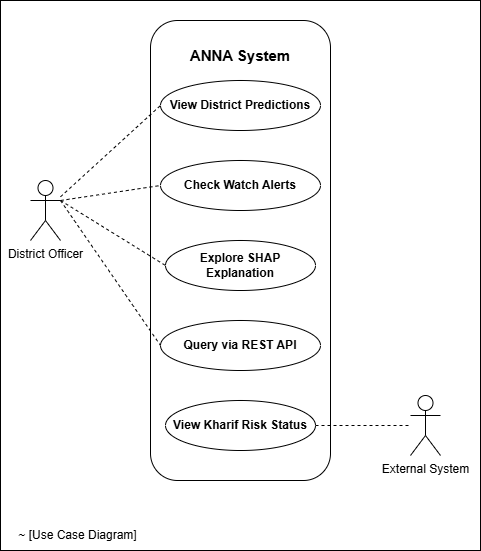

The diagram above was exported from draw.io. Its source (the exported page's mxGraphModel, read from the mxfile embedded in the PNG):
<mxGraphModel dx="1416" dy="973" grid="1" gridSize="10" guides="1" tooltips="1" connect="1" arrows="1" fold="1" page="0" pageScale="1" pageWidth="827" pageHeight="1169" math="0" shadow="0">
  <root>
    <mxCell id="0" />
    <mxCell id="1" parent="0" />
    <mxCell id="kjiDRdYr_2Ecp06bCi0W-19" parent="1" style="rounded=0;whiteSpace=wrap;html=1;" value="" vertex="1">
      <mxGeometry height="550" width="480" x="-140" y="-120" as="geometry" />
    </mxCell>
    <mxCell id="kjiDRdYr_2Ecp06bCi0W-8" parent="1" style="rounded=1;whiteSpace=wrap;html=1;" value="" vertex="1">
      <mxGeometry height="460" width="180" x="10" y="-100" as="geometry" />
    </mxCell>
    <mxCell id="kjiDRdYr_2Ecp06bCi0W-3" parent="1" style="ellipse;whiteSpace=wrap;html=1;" value="&lt;b&gt;View Kharif Risk Status&lt;/b&gt;" vertex="1">
      <mxGeometry height="50" width="150" x="25" y="280" as="geometry" />
    </mxCell>
    <mxCell id="kjiDRdYr_2Ecp06bCi0W-4" parent="1" style="ellipse;whiteSpace=wrap;html=1;" value="&lt;b&gt;Check Watch Alerts&lt;/b&gt;" vertex="1">
      <mxGeometry height="50" width="160" x="20" y="40" as="geometry" />
    </mxCell>
    <mxCell id="kjiDRdYr_2Ecp06bCi0W-5" parent="1" style="ellipse;whiteSpace=wrap;html=1;" value="&lt;b&gt;View District Predictions&lt;/b&gt;" vertex="1">
      <mxGeometry height="50" width="160" x="20" y="-40" as="geometry" />
    </mxCell>
    <mxCell id="kjiDRdYr_2Ecp06bCi0W-6" parent="1" style="ellipse;whiteSpace=wrap;html=1;" value="&lt;b&gt;Explore SHAP Explanation&lt;/b&gt;" vertex="1">
      <mxGeometry height="50" width="150" x="25" y="120" as="geometry" />
    </mxCell>
    <mxCell id="kjiDRdYr_2Ecp06bCi0W-7" parent="1" style="ellipse;whiteSpace=wrap;html=1;" value="&lt;b&gt;Query via REST API&lt;/b&gt;" vertex="1">
      <mxGeometry height="50" width="160" x="20" y="200" as="geometry" />
    </mxCell>
    <mxCell id="kjiDRdYr_2Ecp06bCi0W-9" parent="1" style="text;html=1;whiteSpace=wrap;strokeColor=none;fillColor=none;align=center;verticalAlign=middle;rounded=0;" value="&lt;font style=&quot;font-size: 15px;&quot;&gt;&lt;b&gt;ANNA System&lt;/b&gt;&lt;/font&gt;" vertex="1">
      <mxGeometry height="30" width="110" x="45" y="-80" as="geometry" />
    </mxCell>
    <mxCell id="kjiDRdYr_2Ecp06bCi0W-10" parent="1" style="shape=umlActor;verticalLabelPosition=bottom;verticalAlign=top;html=1;outlineConnect=0;" value="District Officer" vertex="1">
      <mxGeometry height="60" width="30" x="-110" y="60" as="geometry" />
    </mxCell>
    <mxCell id="kjiDRdYr_2Ecp06bCi0W-11" parent="1" style="shape=umlActor;verticalLabelPosition=bottom;verticalAlign=top;html=1;outlineConnect=0;" value="External System" vertex="1">
      <mxGeometry height="60" width="30" x="270" y="275" as="geometry" />
    </mxCell>
    <mxCell id="kjiDRdYr_2Ecp06bCi0W-14" edge="1" parent="1" source="kjiDRdYr_2Ecp06bCi0W-10" style="endArrow=none;dashed=1;html=1;rounded=0;entryX=0;entryY=0.5;entryDx=0;entryDy=0;" target="kjiDRdYr_2Ecp06bCi0W-5" value="">
      <mxGeometry height="50" relative="1" width="50" as="geometry">
        <mxPoint x="-70" y="100" as="sourcePoint" />
        <mxPoint x="150" y="200" as="targetPoint" />
      </mxGeometry>
    </mxCell>
    <mxCell id="kjiDRdYr_2Ecp06bCi0W-15" edge="1" parent="1" source="kjiDRdYr_2Ecp06bCi0W-10" style="endArrow=none;dashed=1;html=1;rounded=0;entryX=0;entryY=0.5;entryDx=0;entryDy=0;exitX=1;exitY=0.3333333333333333;exitDx=0;exitDy=0;exitPerimeter=0;" target="kjiDRdYr_2Ecp06bCi0W-7" value="">
      <mxGeometry height="50" relative="1" width="50" as="geometry">
        <mxPoint x="-70" y="100" as="sourcePoint" />
        <mxPoint x="150" y="200" as="targetPoint" />
      </mxGeometry>
    </mxCell>
    <mxCell id="kjiDRdYr_2Ecp06bCi0W-16" edge="1" parent="1" source="kjiDRdYr_2Ecp06bCi0W-10" style="endArrow=none;dashed=1;html=1;rounded=0;entryX=0;entryY=0.5;entryDx=0;entryDy=0;exitX=1;exitY=0.3333333333333333;exitDx=0;exitDy=0;exitPerimeter=0;" target="kjiDRdYr_2Ecp06bCi0W-4" value="">
      <mxGeometry height="50" relative="1" width="50" as="geometry">
        <mxPoint x="-70" y="100" as="sourcePoint" />
        <mxPoint x="150" y="200" as="targetPoint" />
      </mxGeometry>
    </mxCell>
    <mxCell id="kjiDRdYr_2Ecp06bCi0W-17" edge="1" parent="1" source="kjiDRdYr_2Ecp06bCi0W-10" style="endArrow=none;dashed=1;html=1;rounded=0;entryX=0;entryY=0.5;entryDx=0;entryDy=0;exitX=1;exitY=0.3333333333333333;exitDx=0;exitDy=0;exitPerimeter=0;" target="kjiDRdYr_2Ecp06bCi0W-6" value="">
      <mxGeometry height="50" relative="1" width="50" as="geometry">
        <mxPoint x="-70" y="100" as="sourcePoint" />
        <mxPoint x="150" y="200" as="targetPoint" />
      </mxGeometry>
    </mxCell>
    <mxCell id="kjiDRdYr_2Ecp06bCi0W-18" edge="1" parent="1" source="kjiDRdYr_2Ecp06bCi0W-3" style="endArrow=none;dashed=1;html=1;rounded=0;exitX=1;exitY=0.5;exitDx=0;exitDy=0;" target="kjiDRdYr_2Ecp06bCi0W-11" value="">
      <mxGeometry height="50" relative="1" width="50" as="geometry">
        <mxPoint x="100" y="250" as="sourcePoint" />
        <mxPoint x="150" y="200" as="targetPoint" />
      </mxGeometry>
    </mxCell>
    <mxCell id="kjiDRdYr_2Ecp06bCi0W-20" parent="1" style="text;html=1;whiteSpace=wrap;strokeColor=none;fillColor=none;align=center;verticalAlign=middle;rounded=0;" value="~ [Use Case Diagram]" vertex="1">
      <mxGeometry height="30" width="125" x="-125" y="400" as="geometry" />
    </mxCell>
  </root>
</mxGraphModel>